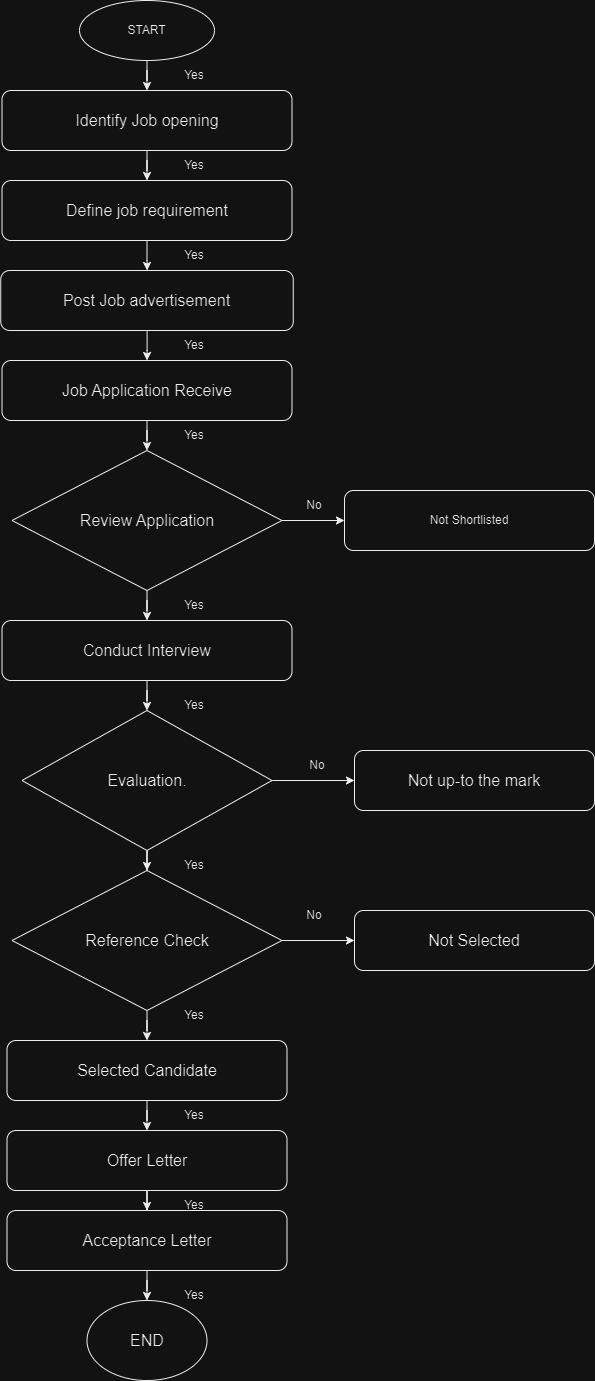

The diagram above was exported from draw.io. Its source (the exported page's mxGraphModel, read from the mxfile embedded in the PNG):
<mxGraphModel dx="840" dy="454" grid="1" gridSize="10" guides="1" tooltips="1" connect="1" arrows="1" fold="1" page="1" pageScale="1" pageWidth="850" pageHeight="1100" math="0" shadow="0">
  <root>
    <mxCell id="0" />
    <mxCell id="1" parent="0" />
    <mxCell id="hN9CqaOS5fhVVAMX-T8h-3" value="" style="edgeStyle=orthogonalEdgeStyle;rounded=0;orthogonalLoop=1;jettySize=auto;html=1;" edge="1" parent="1" source="hN9CqaOS5fhVVAMX-T8h-1" target="hN9CqaOS5fhVVAMX-T8h-2">
      <mxGeometry relative="1" as="geometry" />
    </mxCell>
    <mxCell id="hN9CqaOS5fhVVAMX-T8h-1" value="START" style="ellipse;whiteSpace=wrap;html=1;" vertex="1" parent="1">
      <mxGeometry x="305" width="135" height="60" as="geometry" />
    </mxCell>
    <mxCell id="hN9CqaOS5fhVVAMX-T8h-18" value="" style="edgeStyle=orthogonalEdgeStyle;rounded=0;orthogonalLoop=1;jettySize=auto;html=1;" edge="1" parent="1" source="hN9CqaOS5fhVVAMX-T8h-2" target="hN9CqaOS5fhVVAMX-T8h-4">
      <mxGeometry relative="1" as="geometry" />
    </mxCell>
    <mxCell id="hN9CqaOS5fhVVAMX-T8h-2" value="&lt;font style=&quot;font-size: 16px;&quot;&gt;Identify Job opening&lt;/font&gt;" style="rounded=1;whiteSpace=wrap;html=1;" vertex="1" parent="1">
      <mxGeometry x="227.5" y="90" width="290" height="60" as="geometry" />
    </mxCell>
    <mxCell id="hN9CqaOS5fhVVAMX-T8h-21" value="" style="edgeStyle=orthogonalEdgeStyle;rounded=0;orthogonalLoop=1;jettySize=auto;html=1;" edge="1" parent="1" source="hN9CqaOS5fhVVAMX-T8h-4" target="hN9CqaOS5fhVVAMX-T8h-5">
      <mxGeometry relative="1" as="geometry" />
    </mxCell>
    <mxCell id="hN9CqaOS5fhVVAMX-T8h-4" value="&lt;font style=&quot;font-size: 16px;&quot;&gt;Define job requirement&lt;/font&gt;" style="rounded=1;whiteSpace=wrap;html=1;" vertex="1" parent="1">
      <mxGeometry x="227.5" y="180" width="290" height="60" as="geometry" />
    </mxCell>
    <mxCell id="hN9CqaOS5fhVVAMX-T8h-22" value="" style="edgeStyle=orthogonalEdgeStyle;rounded=0;orthogonalLoop=1;jettySize=auto;html=1;" edge="1" parent="1" source="hN9CqaOS5fhVVAMX-T8h-5" target="hN9CqaOS5fhVVAMX-T8h-6">
      <mxGeometry relative="1" as="geometry" />
    </mxCell>
    <mxCell id="hN9CqaOS5fhVVAMX-T8h-5" value="&lt;font style=&quot;font-size: 16px;&quot;&gt;Post Job advertisement&lt;/font&gt;" style="rounded=1;whiteSpace=wrap;html=1;" vertex="1" parent="1">
      <mxGeometry x="226.25" y="270" width="292.5" height="60" as="geometry" />
    </mxCell>
    <mxCell id="hN9CqaOS5fhVVAMX-T8h-23" value="" style="edgeStyle=orthogonalEdgeStyle;rounded=0;orthogonalLoop=1;jettySize=auto;html=1;" edge="1" parent="1" source="hN9CqaOS5fhVVAMX-T8h-6" target="hN9CqaOS5fhVVAMX-T8h-7">
      <mxGeometry relative="1" as="geometry" />
    </mxCell>
    <mxCell id="hN9CqaOS5fhVVAMX-T8h-6" value="&lt;font style=&quot;font-size: 16px;&quot;&gt;Job Application Receive&lt;/font&gt;" style="rounded=1;whiteSpace=wrap;html=1;" vertex="1" parent="1">
      <mxGeometry x="227.5" y="360" width="290" height="60" as="geometry" />
    </mxCell>
    <mxCell id="hN9CqaOS5fhVVAMX-T8h-24" value="" style="edgeStyle=orthogonalEdgeStyle;rounded=0;orthogonalLoop=1;jettySize=auto;html=1;" edge="1" parent="1" source="hN9CqaOS5fhVVAMX-T8h-7" target="hN9CqaOS5fhVVAMX-T8h-8">
      <mxGeometry relative="1" as="geometry" />
    </mxCell>
    <mxCell id="hN9CqaOS5fhVVAMX-T8h-25" value="" style="edgeStyle=orthogonalEdgeStyle;rounded=0;orthogonalLoop=1;jettySize=auto;html=1;" edge="1" parent="1" source="hN9CqaOS5fhVVAMX-T8h-7" target="hN9CqaOS5fhVVAMX-T8h-9">
      <mxGeometry relative="1" as="geometry" />
    </mxCell>
    <mxCell id="hN9CqaOS5fhVVAMX-T8h-7" value="&lt;font style=&quot;font-size: 16px;&quot;&gt;Review Application&lt;/font&gt;" style="rhombus;whiteSpace=wrap;html=1;" vertex="1" parent="1">
      <mxGeometry x="237.5" y="450" width="270" height="140" as="geometry" />
    </mxCell>
    <mxCell id="hN9CqaOS5fhVVAMX-T8h-8" value="Not Shortlisted" style="rounded=1;whiteSpace=wrap;html=1;" vertex="1" parent="1">
      <mxGeometry x="570" y="490" width="250" height="60" as="geometry" />
    </mxCell>
    <mxCell id="hN9CqaOS5fhVVAMX-T8h-26" value="" style="edgeStyle=orthogonalEdgeStyle;rounded=0;orthogonalLoop=1;jettySize=auto;html=1;" edge="1" parent="1" source="hN9CqaOS5fhVVAMX-T8h-9" target="hN9CqaOS5fhVVAMX-T8h-10">
      <mxGeometry relative="1" as="geometry" />
    </mxCell>
    <mxCell id="hN9CqaOS5fhVVAMX-T8h-9" value="&lt;font style=&quot;font-size: 16px;&quot;&gt;Conduct Interview&lt;/font&gt;" style="rounded=1;whiteSpace=wrap;html=1;" vertex="1" parent="1">
      <mxGeometry x="227.5" y="620" width="290" height="60" as="geometry" />
    </mxCell>
    <mxCell id="hN9CqaOS5fhVVAMX-T8h-27" value="" style="edgeStyle=orthogonalEdgeStyle;rounded=0;orthogonalLoop=1;jettySize=auto;html=1;" edge="1" parent="1" source="hN9CqaOS5fhVVAMX-T8h-10" target="hN9CqaOS5fhVVAMX-T8h-11">
      <mxGeometry relative="1" as="geometry" />
    </mxCell>
    <mxCell id="hN9CqaOS5fhVVAMX-T8h-28" value="" style="edgeStyle=orthogonalEdgeStyle;rounded=0;orthogonalLoop=1;jettySize=auto;html=1;" edge="1" parent="1" source="hN9CqaOS5fhVVAMX-T8h-10" target="hN9CqaOS5fhVVAMX-T8h-13">
      <mxGeometry relative="1" as="geometry" />
    </mxCell>
    <mxCell id="hN9CqaOS5fhVVAMX-T8h-10" value="&lt;font style=&quot;font-size: 16px;&quot;&gt;Evaluation.&lt;/font&gt;" style="rhombus;whiteSpace=wrap;html=1;" vertex="1" parent="1">
      <mxGeometry x="247.5" y="710" width="250" height="140" as="geometry" />
    </mxCell>
    <mxCell id="hN9CqaOS5fhVVAMX-T8h-11" value="&lt;font style=&quot;font-size: 16px;&quot;&gt;Not up-to the mark&lt;/font&gt;" style="rounded=1;whiteSpace=wrap;html=1;" vertex="1" parent="1">
      <mxGeometry x="580" y="750" width="240" height="60" as="geometry" />
    </mxCell>
    <mxCell id="hN9CqaOS5fhVVAMX-T8h-12" value="&lt;font style=&quot;font-size: 16px;&quot;&gt;Not Selected&lt;/font&gt;" style="rounded=1;whiteSpace=wrap;html=1;" vertex="1" parent="1">
      <mxGeometry x="580" y="910" width="240" height="60" as="geometry" />
    </mxCell>
    <mxCell id="hN9CqaOS5fhVVAMX-T8h-29" value="" style="edgeStyle=orthogonalEdgeStyle;rounded=0;orthogonalLoop=1;jettySize=auto;html=1;" edge="1" parent="1" source="hN9CqaOS5fhVVAMX-T8h-13" target="hN9CqaOS5fhVVAMX-T8h-12">
      <mxGeometry relative="1" as="geometry" />
    </mxCell>
    <mxCell id="hN9CqaOS5fhVVAMX-T8h-30" value="" style="edgeStyle=orthogonalEdgeStyle;rounded=0;orthogonalLoop=1;jettySize=auto;html=1;" edge="1" parent="1" source="hN9CqaOS5fhVVAMX-T8h-13" target="hN9CqaOS5fhVVAMX-T8h-14">
      <mxGeometry relative="1" as="geometry" />
    </mxCell>
    <mxCell id="hN9CqaOS5fhVVAMX-T8h-13" value="&lt;font style=&quot;font-size: 16px;&quot;&gt;Reference Check&lt;/font&gt;" style="rhombus;whiteSpace=wrap;html=1;" vertex="1" parent="1">
      <mxGeometry x="237.5" y="870" width="270" height="140" as="geometry" />
    </mxCell>
    <mxCell id="hN9CqaOS5fhVVAMX-T8h-31" value="" style="edgeStyle=orthogonalEdgeStyle;rounded=0;orthogonalLoop=1;jettySize=auto;html=1;" edge="1" parent="1" source="hN9CqaOS5fhVVAMX-T8h-14" target="hN9CqaOS5fhVVAMX-T8h-15">
      <mxGeometry relative="1" as="geometry" />
    </mxCell>
    <mxCell id="hN9CqaOS5fhVVAMX-T8h-14" value="&lt;font style=&quot;font-size: 16px;&quot;&gt;Selected Candidate&lt;/font&gt;" style="rounded=1;whiteSpace=wrap;html=1;" vertex="1" parent="1">
      <mxGeometry x="232.5" y="1040" width="280" height="60" as="geometry" />
    </mxCell>
    <mxCell id="hN9CqaOS5fhVVAMX-T8h-32" value="" style="edgeStyle=orthogonalEdgeStyle;rounded=0;orthogonalLoop=1;jettySize=auto;html=1;" edge="1" parent="1" source="hN9CqaOS5fhVVAMX-T8h-15" target="hN9CqaOS5fhVVAMX-T8h-16">
      <mxGeometry relative="1" as="geometry" />
    </mxCell>
    <mxCell id="hN9CqaOS5fhVVAMX-T8h-15" value="&lt;font style=&quot;font-size: 16px;&quot;&gt;Offer Letter&lt;/font&gt;" style="rounded=1;whiteSpace=wrap;html=1;" vertex="1" parent="1">
      <mxGeometry x="232.5" y="1130" width="280" height="60" as="geometry" />
    </mxCell>
    <mxCell id="hN9CqaOS5fhVVAMX-T8h-33" value="" style="edgeStyle=orthogonalEdgeStyle;rounded=0;orthogonalLoop=1;jettySize=auto;html=1;" edge="1" parent="1" source="hN9CqaOS5fhVVAMX-T8h-16" target="hN9CqaOS5fhVVAMX-T8h-17">
      <mxGeometry relative="1" as="geometry" />
    </mxCell>
    <mxCell id="hN9CqaOS5fhVVAMX-T8h-16" value="&lt;font style=&quot;font-size: 16px;&quot;&gt;Acceptance Letter&lt;/font&gt;" style="rounded=1;whiteSpace=wrap;html=1;" vertex="1" parent="1">
      <mxGeometry x="232.5" y="1210" width="280" height="60" as="geometry" />
    </mxCell>
    <mxCell id="hN9CqaOS5fhVVAMX-T8h-17" value="&lt;font style=&quot;font-size: 16px;&quot;&gt;END&lt;/font&gt;" style="ellipse;whiteSpace=wrap;html=1;" vertex="1" parent="1">
      <mxGeometry x="312.5" y="1300" width="120" height="80" as="geometry" />
    </mxCell>
    <mxCell id="hN9CqaOS5fhVVAMX-T8h-34" value="Yes&lt;br&gt;" style="text;html=1;strokeColor=none;fillColor=none;align=center;verticalAlign=middle;whiteSpace=wrap;rounded=0;" vertex="1" parent="1">
      <mxGeometry x="390" y="60" width="60" height="30" as="geometry" />
    </mxCell>
    <mxCell id="hN9CqaOS5fhVVAMX-T8h-35" value="Yes&lt;br&gt;" style="text;html=1;strokeColor=none;fillColor=none;align=center;verticalAlign=middle;whiteSpace=wrap;rounded=0;" vertex="1" parent="1">
      <mxGeometry x="390" y="150" width="60" height="30" as="geometry" />
    </mxCell>
    <mxCell id="hN9CqaOS5fhVVAMX-T8h-37" value="Yes&lt;br&gt;" style="text;html=1;strokeColor=none;fillColor=none;align=center;verticalAlign=middle;whiteSpace=wrap;rounded=0;" vertex="1" parent="1">
      <mxGeometry x="390" y="240" width="60" height="30" as="geometry" />
    </mxCell>
    <mxCell id="hN9CqaOS5fhVVAMX-T8h-38" value="Yes&lt;br&gt;" style="text;html=1;strokeColor=none;fillColor=none;align=center;verticalAlign=middle;whiteSpace=wrap;rounded=0;" vertex="1" parent="1">
      <mxGeometry x="390" y="330" width="60" height="30" as="geometry" />
    </mxCell>
    <mxCell id="hN9CqaOS5fhVVAMX-T8h-39" value="Yes&lt;br&gt;" style="text;html=1;strokeColor=none;fillColor=none;align=center;verticalAlign=middle;whiteSpace=wrap;rounded=0;" vertex="1" parent="1">
      <mxGeometry x="390" y="420" width="60" height="30" as="geometry" />
    </mxCell>
    <mxCell id="hN9CqaOS5fhVVAMX-T8h-40" value="Yes&lt;br&gt;" style="text;html=1;strokeColor=none;fillColor=none;align=center;verticalAlign=middle;whiteSpace=wrap;rounded=0;" vertex="1" parent="1">
      <mxGeometry x="390" y="590" width="60" height="30" as="geometry" />
    </mxCell>
    <mxCell id="hN9CqaOS5fhVVAMX-T8h-41" value="Yes&lt;br&gt;" style="text;html=1;strokeColor=none;fillColor=none;align=center;verticalAlign=middle;whiteSpace=wrap;rounded=0;" vertex="1" parent="1">
      <mxGeometry x="390" y="690" width="60" height="30" as="geometry" />
    </mxCell>
    <mxCell id="hN9CqaOS5fhVVAMX-T8h-42" value="Yes&lt;br&gt;" style="text;html=1;strokeColor=none;fillColor=none;align=center;verticalAlign=middle;whiteSpace=wrap;rounded=0;" vertex="1" parent="1">
      <mxGeometry x="390" y="850" width="60" height="30" as="geometry" />
    </mxCell>
    <mxCell id="hN9CqaOS5fhVVAMX-T8h-43" value="Yes&lt;br&gt;" style="text;html=1;strokeColor=none;fillColor=none;align=center;verticalAlign=middle;whiteSpace=wrap;rounded=0;" vertex="1" parent="1">
      <mxGeometry x="390" y="1000" width="60" height="30" as="geometry" />
    </mxCell>
    <mxCell id="hN9CqaOS5fhVVAMX-T8h-44" value="Yes&lt;br&gt;" style="text;html=1;strokeColor=none;fillColor=none;align=center;verticalAlign=middle;whiteSpace=wrap;rounded=0;" vertex="1" parent="1">
      <mxGeometry x="390" y="1100" width="60" height="30" as="geometry" />
    </mxCell>
    <mxCell id="hN9CqaOS5fhVVAMX-T8h-45" value="Yes&lt;br&gt;" style="text;html=1;strokeColor=none;fillColor=none;align=center;verticalAlign=middle;whiteSpace=wrap;rounded=0;" vertex="1" parent="1">
      <mxGeometry x="390" y="1190" width="60" height="30" as="geometry" />
    </mxCell>
    <mxCell id="hN9CqaOS5fhVVAMX-T8h-46" value="Yes&lt;br&gt;" style="text;html=1;strokeColor=none;fillColor=none;align=center;verticalAlign=middle;whiteSpace=wrap;rounded=0;" vertex="1" parent="1">
      <mxGeometry x="390" y="1280" width="60" height="30" as="geometry" />
    </mxCell>
    <mxCell id="hN9CqaOS5fhVVAMX-T8h-47" value="No" style="text;html=1;strokeColor=none;fillColor=none;align=center;verticalAlign=middle;whiteSpace=wrap;rounded=0;" vertex="1" parent="1">
      <mxGeometry x="510" y="900" width="60" height="30" as="geometry" />
    </mxCell>
    <mxCell id="hN9CqaOS5fhVVAMX-T8h-49" value="No" style="text;html=1;strokeColor=none;fillColor=none;align=center;verticalAlign=middle;whiteSpace=wrap;rounded=0;" vertex="1" parent="1">
      <mxGeometry x="512.5" y="750" width="60" height="30" as="geometry" />
    </mxCell>
    <mxCell id="hN9CqaOS5fhVVAMX-T8h-52" value="No" style="text;html=1;strokeColor=none;fillColor=none;align=center;verticalAlign=middle;whiteSpace=wrap;rounded=0;" vertex="1" parent="1">
      <mxGeometry x="510" y="490" width="60" height="30" as="geometry" />
    </mxCell>
  </root>
</mxGraphModel>